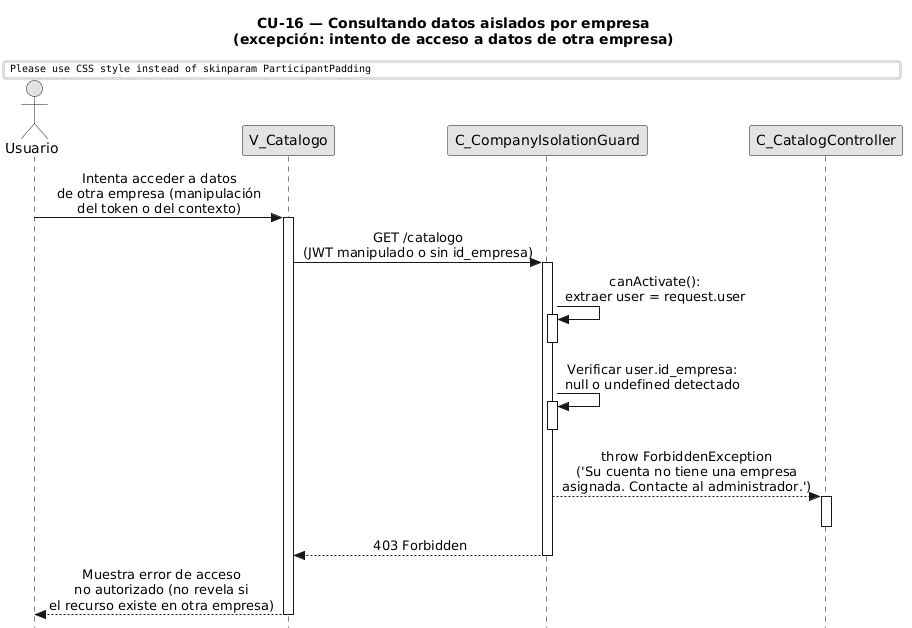

The diagram above was rendered by PlantUML. Its source (embedded in the PNG):
@startuml
title CU-16 — Consultando datos aislados por empresa\n(excepción: intento de acceso a datos de otra empresa)

skinparam style strictuml
skinparam monochrome true
skinparam shadowing false
skinparam sequenceMessageAlign center
skinparam ParticipantPadding 70
skinparam ActorPadding 30
skinparam sequence {
  MessageAlign center
  LifeLineBorderColor black
}
hide footbox

actor "Usuario" as user
participant "V_Catalogo" as view
participant "C_CompanyIsolationGuard" as guard
participant "C_CatalogController" as ctrl

user -> view : Intenta acceder a datos\nde otra empresa (manipulación\ndel token o del contexto)
activate view

view -> guard : GET /catalogo\n(JWT manipulado o sin id_empresa)
activate guard

guard -> guard : canActivate():\nextraer user = request.user
activate guard
deactivate guard

guard -> guard : Verificar user.id_empresa:\nnull o undefined detectado
activate guard
deactivate guard

guard --> ctrl : throw ForbiddenException\n('Su cuenta no tiene una empresa\nasignada. Contacte al administrador.')
activate ctrl
deactivate ctrl

guard --> view : 403 Forbidden
deactivate guard

view --> user : Muestra error de acceso\nno autorizado (no revela si\nel recurso existe en otra empresa)
deactivate view
@enduml